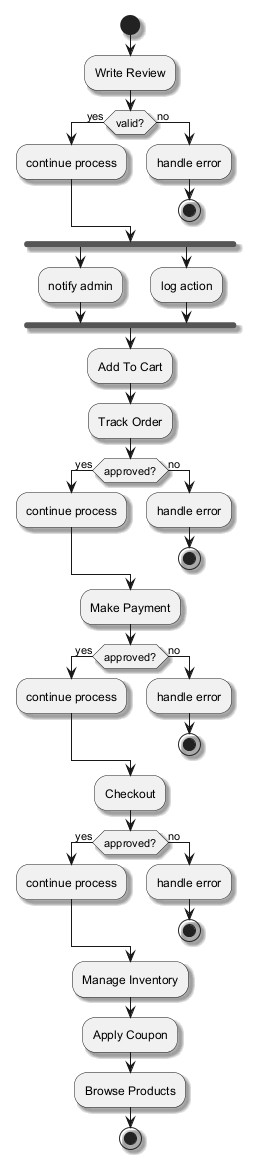

The diagram above was rendered by PlantUML. Its source (embedded in the PNG):
@startuml
skinparam backgroundColor #FFFFFF
skinparam classBackgroundColor #E8F4FA
skinparam classBorderColor #2C7DA0
skinparam shadowing true
start
:Write Review;
if (valid?) then (yes)
:continue process;
else (no)
:handle error;
stop
endif
fork
:notify admin;
fork again
:log action;
end fork
:Add To Cart;
:Track Order;
if (approved?) then (yes)
:continue process;
else (no)
:handle error;
stop
endif
:Make Payment;
if (approved?) then (yes)
:continue process;
else (no)
:handle error;
stop
endif
:Checkout;
if (approved?) then (yes)
:continue process;
else (no)
:handle error;
stop
endif
:Manage Inventory;
:Apply Coupon;
:Browse Products;
stop
@enduml